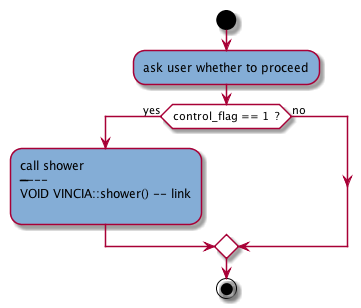

The diagram above was rendered by PlantUML. Its source (embedded in the PNG):
@startuml

start
 skinparam activityBackgroundColor #white 
:#84add6:ask user whether to proceed;

if (control_flag == 1  ?) then(yes)
   :#84add6:call shower\n--------\nVOID VINCIA::shower() -- [[source1.html#cCVINCIAFshower link]]\n;
else(no)
endif


stop

@enduml